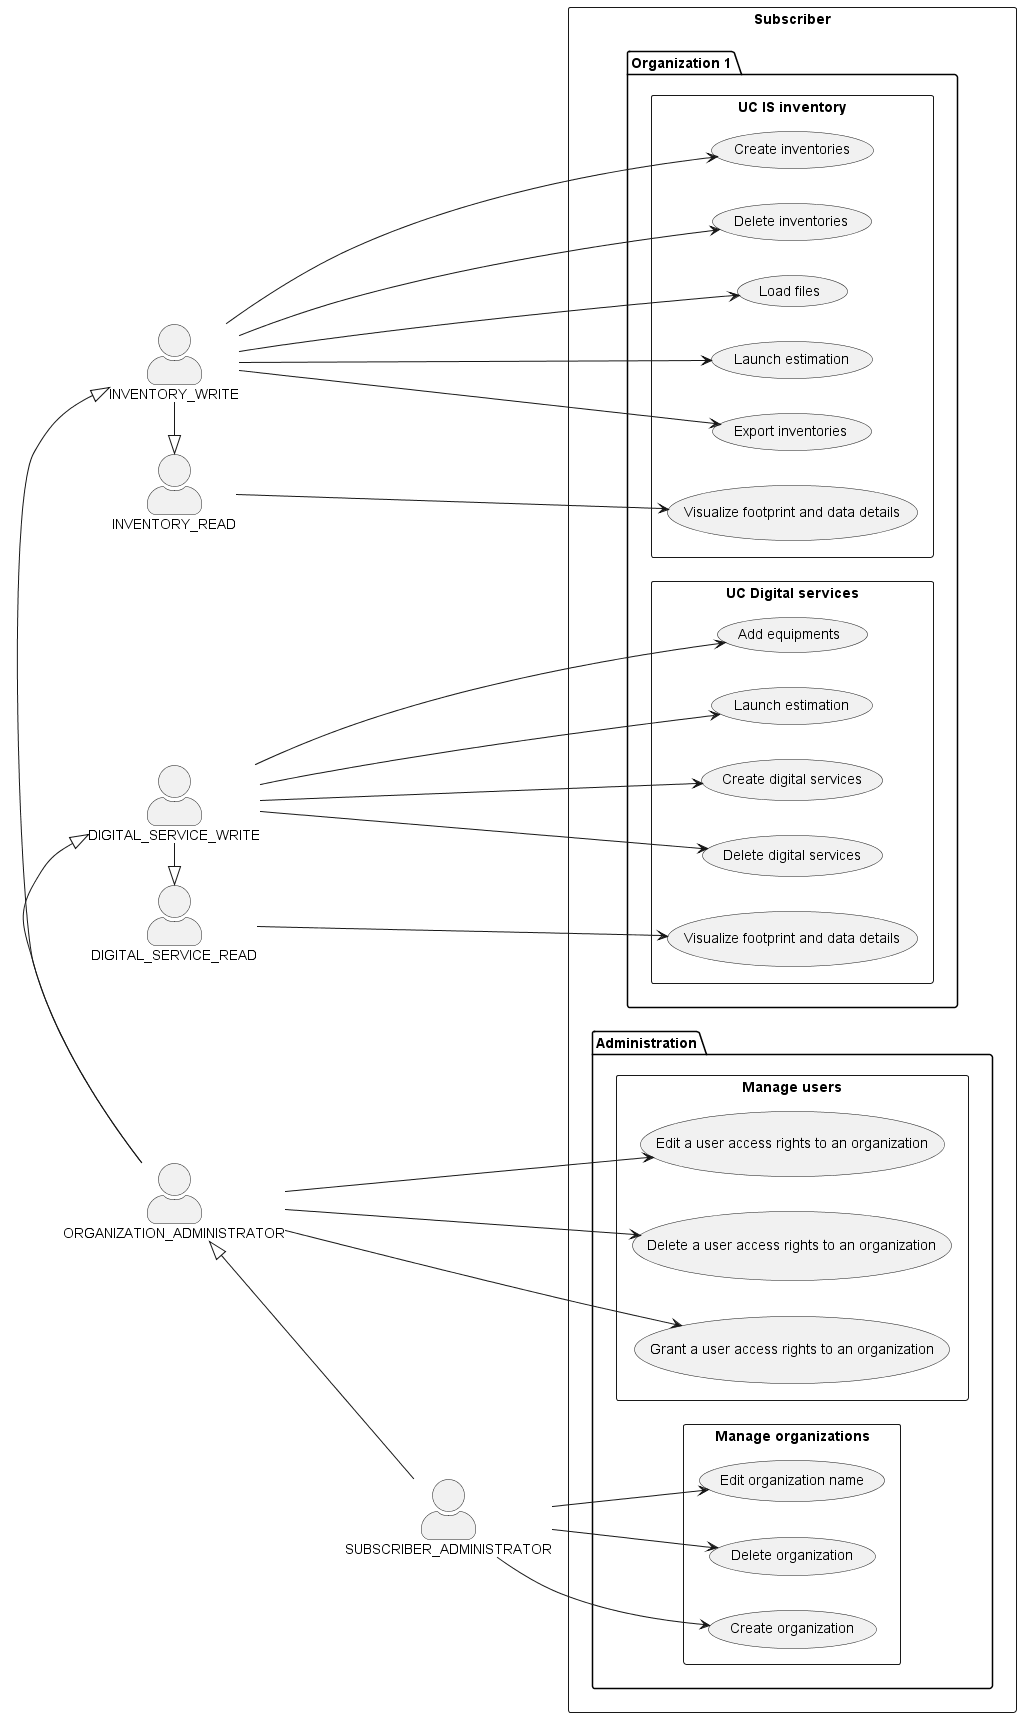

The diagram above was rendered by PlantUML. Its source (embedded in the PNG):
@startuml Rights and permissions
left to right direction
skinparam actorstyle awesome
"INVENTORY_WRITE" as SDR
"DIGITAL_SERVICE_WRITE" as PM
"INVENTORY_READ" as is_user
"DIGITAL_SERVICE_READ" as ds_user
"ORGANIZATION_ADMINISTRATOR" as admin_orga
"SUBSCRIBER_ADMINISTRATOR" as admin_sub

rectangle Subscriber {
    package "Organization 1" {
        rectangle "UC IS inventory" {
            usecase is_manager_create as "Create inventories"
            usecase is_manager_delete as "Delete inventories"
            usecase is_manager_load as "Load files"
            usecase is_manager_estimate as "Launch estimation"
            "Visualize footprint and data details" as (is_viewer_visualize)
            usecase is_manager_export as "Export inventories"
        }
        rectangle  "UC Digital services" {
            usecase ds_manager_create as "Create digital services"
            usecase ds_manager_delete as "Delete digital services"
            usecase ds_manager_load as "Add equipments"
            usecase ds_manager_estimate as "Launch estimation"
            "Visualize footprint and data details" as (ds_viewer_visualize)
        }
    }

    package "Administration" {
        rectangle "Manage users" {
            usecase ad_add_user as "Grant a user access rights to an organization"
            usecase ad_edit_user as "Edit a user access rights to an organization"
            usecase ad_delete_user as "Delete a user access rights to an organization"
        }
        rectangle "Manage organizations" {
            usecase ad_add_organization as "Create organization"
            usecase ad_edit_organization as "Edit organization name"
            usecase ad_delete_organization as "Delete organization"
        }
    }
}

SDR --> is_manager_create
SDR --> is_manager_delete
SDR --> is_manager_load
SDR --> is_manager_estimate
SDR -|> is_user
SDR --> is_manager_export
is_user ---> is_viewer_visualize


PM --> ds_manager_create
PM --> ds_manager_delete
PM --> ds_manager_load
PM --> ds_manager_estimate
PM -|> ds_user
ds_user ---> ds_viewer_visualize

admin_orga ---> ad_add_user
admin_orga ---> ad_edit_user
admin_orga ---> ad_delete_user
PM <|- admin_orga
SDR <|- admin_orga

admin_sub --> ad_add_organization
admin_sub --> ad_edit_organization
admin_sub --> ad_delete_organization
admin_orga <|- admin_sub

@enduml